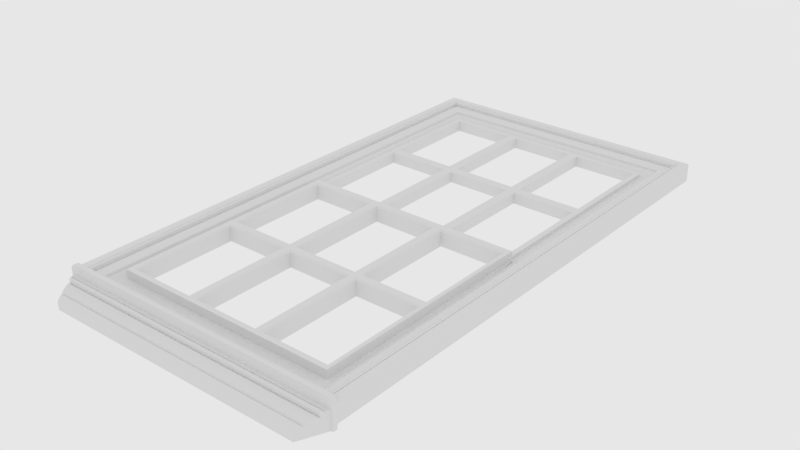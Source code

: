 # Source: arch_interior_window_portal.blend  (saved by Blender 2.79.6; exported with 4.5.12 LTS)
import bpy
from mathutils import Matrix  # noqa: F401  (used for matrix-valued properties, if any)

bpy.ops.wm.read_factory_settings(use_empty=True)
scene = bpy.context.scene
scene.name = 'main'

# ---- collections
col_collection_1 = bpy.data.collections.new('Collection 1'); scene.collection.children.link(col_collection_1)

# ---- node groups
ng_auto_smooth = bpy.data.node_groups.new('Auto Smooth', 'GeometryNodeTree')
_s = ng_auto_smooth.interface.new_socket(name='Geometry', in_out='OUTPUT', socket_type='NodeSocketGeometry')
_s = ng_auto_smooth.interface.new_socket(name='Geometry', in_out='INPUT', socket_type='NodeSocketGeometry')
_s = ng_auto_smooth.interface.new_socket(name='Angle', in_out='INPUT', socket_type='NodeSocketFloat')
_s.subtype = 'ANGLE'
_s.min_value = 0.0
_s.max_value = 3.142
ng_auto_smooth.is_modifier = True
_N = ng_auto_smooth.nodes; _L = ng_auto_smooth.links
n0 = _N.new('NodeGroupOutput'); n0.name = 'Group Output'; n0.location = (480, -100)
n1 = _N.new('NodeGroupInput'); n1.name = 'Group Input'; n1.location = (-420, -300)
n2 = _N.new('NodeGroupInput'); n2.name = 'Group Input.001'; n2.location = (-60, -100)
n3 = _N.new('GeometryNodeSetShadeSmooth'); n3.name = 'Set Shade Smooth'; n3.location = (120, -100)
n3.domain = 'EDGE'
n4 = _N.new('GeometryNodeSetShadeSmooth'); n4.name = 'Set Shade Smooth.001'; n4.location = (300, -100)
n5 = _N.new('GeometryNodeInputMeshEdgeAngle'); n5.name = 'Edge Angle'; n5.location = (-420, -220)
n6 = _N.new('GeometryNodeInputEdgeSmooth'); n6.name = 'Is Edge Smooth'; n6.location = (-60, -160)
n7 = _N.new('GeometryNodeInputShadeSmooth'); n7.name = 'Is Face Smooth'; n7.location = (-240, -340)
n8 = _N.new('FunctionNodeBooleanMath'); n8.name = 'Boolean Math'; n8.location = (-60, -220)
n9 = _N.new('FunctionNodeCompare'); n9.name = 'Compare'; n9.location = (-240, -180)
n9.operation = 'LESS_EQUAL'
_L.new(n5.outputs[0], n9.inputs[0])
_L.new(n4.outputs[0], n0.inputs[0])
_L.new(n1.outputs[1], n9.inputs[1])
_L.new(n9.outputs[0], n8.inputs[0])
_L.new(n7.outputs[0], n8.inputs[1])
_L.new(n2.outputs[0], n3.inputs[0])
_L.new(n6.outputs[0], n3.inputs[1])
_L.new(n3.outputs[0], n4.inputs[0])
_L.new(n8.outputs[0], n3.inputs[2])
n0.is_active_output = True

# ---- world
world_world = bpy.data.worlds.new('world'); scene.world = world_world
world_world.color = (0.8, 0.8, 0.8)
world_world.use_sun_shadow = False
world_world.sun_shadow_jitter_overblur = 0.0
world_world.cycles.sampling_method = 'MANUAL'
world_world.cycles.homogeneous_volume = True

# ---- lights
light_area = bpy.data.lights.new('Area', 'AREA')
light_area.transmission_factor = 0.0
light_area.energy = 78.54
light_area.shadow_buffer_clip_start = 0.5
light_area.shadow_soft_size = 0.866
light_area.shadow_maximum_resolution = 0.006
light_area.use_absolute_resolution = True
light_area.shape = 'RECTANGLE'
light_area.size = 0.866
light_area.size_y = 1.665
light_area.cycles.is_portal = True

# ---- meshes
me_plane_005 = bpy.data.meshes.new('Plane.005')
me_plane_005.from_pydata([(-1.141, -1.141, 0.0), (1.141, -1.141, 0.0), (-1.141, 1.141, 0.0), (1.141, 1.141, 0.0), (-1.004, 1.004, 0.0), (-1.004, -1.004, 0.0), (1.004, -1.004, 0.0), (1.004, 1.004, 0.0), (0.0, 0.0, 0.0)], [], [(5, 4, 2, 0), (6, 5, 0, 1), (7, 6, 1, 3), (4, 7, 3, 2), (5, 6, 8), (6, 7, 8), (7, 4, 8), (4, 5, 8)])
me_plane_005.use_remesh_preserve_volume = False
me_plane_005.use_remesh_preserve_attributes = False
me_plane_005.use_mirror_vertex_groups = False
me_plane_005.update()
me_plane = bpy.data.meshes.new('Plane')
me_plane.from_pydata([(-0.4305, -0.8958, 0.01718), (-0.4305, -0.3364, 0.01718), (-0.4305, -0.2908, 0.01718), (-0.1341, -0.8958, 0.01718), (-0.1693, -0.8958, 0.01718), (-0.157, 0.02125, -0.01308), (-0.3994, 0.02125, -0.01308), (-0.1218, 0.02125, -0.01308), (-0.1218, -0.3607, -0.01308), (-0.157, -0.3607, -0.01308), (-0.3994, -0.3607, -0.01308), (-0.3994, -0.3959, -0.01308), (-0.157, -0.3959, -0.01308), (-0.1218, -0.3959, -0.01308), (-0.1218, -0.7777, -0.01308), (-0.157, -0.7777, -0.01308), (-0.3994, -0.7777, -0.01308), (-0.4305, -0.8958, -0.01308), (-0.4305, -0.3364, -0.01308), (-0.4305, -0.2908, -0.01308), (-0.1341, -0.8958, -0.01308), (-0.1693, -0.8958, -0.01308), (0.0, -0.8958, 0.01718), (0.0, -0.3607, -0.01308), (0.0, 0.02125, -0.01308), (0.0, -0.3959, -0.01308), (0.0, -0.7777, -0.01308), (0.0, -0.8958, -0.01308), (-0.4305, 0.8963, 0.01718), (-0.4305, 0.03996, 0.01718), (-0.4305, 0.03996, 0.01718), (-0.157, 0.05867, 0.02859), (-0.1218, 0.05867, 0.02859), (-0.4305, 0.4163, 0.01718), (-0.4305, 0.3707, 0.01718), (-0.1341, 0.8963, 0.01718), (-0.1693, 0.8963, 0.01718), (-0.157, 0.4406, 0.02859), (-0.157, 0.4758, 0.02859), (-0.1218, 0.4758, 0.02859), (-0.1218, 0.4406, 0.02859), (-0.3994, 0.05867, 0.02859), (-0.3994, 0.4406, 0.02859), (-0.3994, 0.4758, 0.02859), (-0.157, 0.05886, 0.02859), (-0.1218, 0.05886, 0.02859), (-0.157, 0.8576, 0.02859), (-0.1218, 0.8576, 0.02859), (-0.3994, 0.8576, 0.02859), (-0.157, 0.05867, -0.01308), (-0.3994, 0.05867, -0.01308), (-0.1218, 0.05867, -0.01308), (-0.1218, 0.4406, -0.01308), (-0.157, 0.4406, -0.01308), (-0.3994, 0.4406, -0.01308), (-0.3994, 0.4758, -0.01308), (-0.157, 0.4758, -0.01308), (-0.1218, 0.4758, -0.01308), (-0.1218, 0.8576, -0.01308), (-0.157, 0.8576, -0.01308), (-0.3994, 0.8576, -0.01308), (-0.4305, 0.8963, -0.01308), (-0.4305, 0.03996, -0.01308), (-0.4305, 0.03996, -0.01308), (-0.4305, 0.4163, -0.01308), (-0.4305, 0.3707, -0.01308), (-0.1341, 0.8963, -0.01308), (-0.1693, 0.8963, -0.01308), (0.0, 0.8963, 0.01718), (0.0, 0.4406, 0.02859), (0.0, 0.05867, 0.02859), (0.0, 0.4758, 0.02859), (0.0, 0.05886, 0.02859), (0.0, 0.8576, 0.02859), (0.0, 0.4406, -0.01308), (0.0, 0.05867, -0.01308), (0.0, 0.4758, -0.01308), (0.0, 0.8576, -0.01308), (0.0, 0.8963, -0.01308), (-0.1218, -0.5982, -0.01308), (-0.157, -0.5982, -0.01308), (-0.3994, -0.5982, -0.01308), (-0.4305, -0.5982, -0.01308), (-0.4305, -0.5982, 0.01718), (-0.4305, -0.1423, -0.01308), (-0.1218, -0.1423, -0.01308), (-0.4305, -0.1423, 0.01718), (-0.157, -0.1423, -0.01308), (-0.3994, -0.1423, -0.01308), (-0.4305, 0.2779, 0.01718), (-0.3994, 0.2779, -0.01308), (-0.3994, 0.2779, 0.02859), (-0.1218, 0.6317, -0.01308), (-0.157, 0.6317, 0.02859), (-0.1218, 0.2779, -0.01308), (-0.157, 0.6317, -0.01308), (-0.4305, 0.6317, -0.01308), (-0.1218, 0.2779, 0.02859), (-0.157, 0.2779, -0.01308), (-0.157, 0.2779, 0.02859), (-0.4305, 0.6317, 0.01718), (-0.3994, 0.6317, -0.01308), (-0.3994, 0.6317, 0.02859), (-0.4305, 0.2779, -0.01308), (-0.1218, 0.6317, 0.02859), (-0.4189, 0.6317, 0.01718), (-0.4188, 0.6317, 0.02859), (-0.4188, 0.2779, 0.02859), (-0.4189, 0.2779, 0.01718), (-0.4189, 0.03996, 0.01718), (-0.4188, 0.03996, 0.02859), (-0.4189, -0.5982, 0.01718), (-0.4188, -0.5982, 0.02859), (0.0, -0.8019, 0.02859), (0.0, -0.8021, 0.01718), (-0.4188, -0.1423, 0.02859), (-0.4189, -0.1423, 0.01718), (0.0, 0.8731, 0.01718), (0.0, 0.8729, 0.02859), (-0.4189, 0.8731, 0.01718), (-0.4188, 0.8729, 0.02859), (-0.4188, -0.8019, 0.02859), (-0.4189, -0.8021, 0.01718), (-0.4305, 0.04897, -0.01308), (-0.1218, 0.04897, 0.02859), (-0.4305, 0.04897, 0.01718), (-0.157, 0.04897, 0.02859), (-0.4188, 0.04897, 0.02859), (-0.4189, 0.04897, 0.01718), (0.0, 0.04897, 0.02859), (-0.1218, -0.3959, 0.006439), (-0.3994, -0.7777, 0.006439), (-0.157, 0.03996, 0.0481), (-0.1218, 0.03996, 0.0481), (0.0, 0.03996, 0.0481), (-0.157, 0.02125, 0.006439), (-0.3994, 0.02125, 0.006439), (0.0, 0.02125, 0.006439), (-0.1218, 0.02125, 0.006439), (-0.1218, -0.1423, 0.006439), (-0.157, -0.3607, 0.006439), (-0.3994, -0.3607, 0.006439), (-0.3994, -0.3959, 0.006439), (-0.157, -0.3959, 0.006439), (0.0, -0.3607, 0.006439), (-0.1218, -0.3607, 0.006439), (0.0, -0.3959, 0.006439), (-0.1218, -0.5982, 0.006439), (-0.157, -0.5982, 0.006439), (-0.157, -0.7777, 0.006439), (-0.157, -0.1423, 0.006439), (-0.3994, -0.5982, 0.006439), (-0.3994, -0.1423, 0.006439), (-0.1218, -0.7777, 0.006439), (0.0, -0.7777, 0.006439), (-0.1218, 0.04897, 0.0481), (-0.4188, -0.5982, 0.0481), (-0.4188, -0.1423, 0.0481), (-0.4188, 0.03996, 0.0481), (-0.4188, -0.8019, 0.0481), (0.0, -0.8019, 0.0481), (-0.157, 0.04897, 0.0481), (-0.4188, 0.04897, 0.0481), (0.0, 0.04897, 0.0481), (-0.1515, 0.02674, 0.0481), (-0.157, 0.02125, 0.04261), (-0.4049, 0.02674, 0.0481), (-0.3994, 0.02125, 0.04261), (-0.1273, -0.3904, 0.0481), (-0.1218, -0.3959, 0.04261), (-0.1218, 0.02125, 0.04261), (-0.1273, 0.02675, 0.0481), (-0.1273, -0.1423, 0.0481), (-0.1218, -0.1423, 0.04261), (-0.1273, -0.3662, 0.0481), (-0.1218, -0.3607, 0.04261), (-0.1515, -0.3662, 0.0481), (-0.157, -0.3607, 0.04261), (-0.1515, -0.3904, 0.0481), (-0.157, -0.3959, 0.04261), (-0.3994, -0.3607, 0.04261), (-0.4049, -0.3662, 0.0481), (-0.4049, -0.3904, 0.0481), (-0.3994, -0.3959, 0.04261), (0.0, -0.3904, 0.0481), (0.0, -0.3959, 0.04261), (0.0, -0.3607, 0.04261), (0.0, -0.3662, 0.0481), (-0.1273, -0.5982, 0.0481), (-0.1218, -0.5982, 0.04261), (-0.1515, -0.5982, 0.0481), (-0.157, -0.5982, 0.04261), (-0.157, -0.7777, 0.04261), (-0.1515, -0.7832, 0.0481), (-0.1515, -0.1423, 0.0481), (-0.157, -0.1423, 0.04261), (-0.3994, -0.5982, 0.04261), (-0.4049, -0.5982, 0.0481), (-0.4049, -0.7832, 0.0481), (-0.3994, -0.7777, 0.04261), (-0.3994, -0.1423, 0.04261), (-0.4049, -0.1423, 0.0481), (0.0, 0.02655, 0.0481), (8.113e-13, 0.02109, 0.04261), (-0.1273, -0.7832, 0.0481), (-0.1218, -0.7777, 0.04261), (0.0, -0.7777, 0.04261), (0.0, -0.7832, 0.0481)], [], [(29, 109, 128, 125, 30), (6, 5, 135, 136), (10, 88, 152, 141), (115, 112, 156, 157), (15, 16, 131, 149), (16, 81, 151, 131), (0, 83, 82, 17), (2, 86, 84, 19), (1, 2, 19, 18), (87, 9, 140, 150), (121, 113, 160, 159), (80, 15, 149, 148), (79, 13, 130, 147), (124, 126, 161, 155), (13, 25, 146, 130), (126, 127, 162, 161), (112, 121, 159, 156), (23, 8, 145, 144), (88, 6, 136, 152), (22, 3, 20, 27), (4, 0, 17, 21), (3, 4, 21, 20), (31, 49, 50, 41), (41, 44, 31), (32, 45, 72, 70), (40, 37, 99, 97), (37, 40, 39, 38), (69, 71, 39, 40), (47, 46, 93, 104), (32, 31, 44, 45), (37, 53, 98, 99), (47, 58, 77, 73), (32, 51, 94, 97), (107, 127, 126, 44, 41, 91), (44, 126, 124, 45), (108, 105, 100, 33, 34, 89), (45, 124, 129, 72), (30, 63, 62, 29), (28, 61, 96, 100), (34, 65, 103, 89), (33, 64, 65, 34), (40, 52, 74, 69), (43, 55, 101, 102), (71, 76, 57, 39), (48, 60, 59, 46), (70, 75, 51, 32), (41, 50, 90, 91), (42, 54, 53, 37), (39, 57, 92, 104), (46, 59, 95, 93), (38, 56, 55, 43), (68, 78, 66, 35), (36, 67, 61, 28), (35, 66, 67, 36), (129, 124, 155, 163), (82, 83, 1, 18), (11, 12, 143, 142), (5, 87, 150, 135), (81, 11, 142, 151), (9, 10, 141, 140), (110, 115, 157, 158), (85, 7, 138, 139), (12, 80, 148, 143), (84, 86, 30, 63), (114, 122, 111, 83, 0, 4, 3, 22), (89, 103, 123, 125), (93, 95, 56, 38), (97, 99, 31, 32), (104, 93, 38, 39), (99, 98, 49, 31), (97, 94, 52, 40), (100, 96, 64, 33), (102, 101, 60, 48), (91, 90, 54, 42), (104, 92, 58, 47), (102, 106, 107, 91, 42, 37, 38, 43), (116, 109, 29, 30, 86), (105, 119, 117, 68, 35, 36, 28, 100), (7, 24, 137, 138), (127, 110, 158, 162), (83, 111, 116, 86, 2, 1), (119, 105, 106, 120), (117, 119, 120, 118), (108, 128, 127, 107), (116, 111, 112, 115), (105, 108, 107, 106), (109, 116, 115, 110), (111, 122, 121, 112), (122, 114, 113, 121), (73, 118, 120, 106, 102, 48, 46, 47), (150, 195, 165, 135), (127, 128, 109, 110), (14, 79, 147, 153), (8, 85, 139, 145), (26, 14, 153, 154), (125, 123, 63, 30), (125, 128, 108, 89), (179, 183, 142, 143), (170, 138, 137, 203), (192, 191, 148, 149), (180, 177, 140, 141), (147, 189, 205, 153), (178, 190, 188, 168, 184, 187, 174, 172, 194, 176, 181, 201, 157, 156, 197, 182), (151, 196, 199, 131), (169, 189, 147, 130), (177, 195, 150, 140), (185, 169, 130, 146), (199, 192, 149, 131), (148, 191, 179, 143), (152, 200, 180, 141), (205, 206, 154, 153), (207, 204, 188, 190, 193, 198, 197, 156, 159, 160), (170, 173, 139, 138), (183, 196, 151, 142), (165, 167, 136, 135), (167, 200, 152, 136), (175, 186, 144, 145), (163, 155, 133, 134), (161, 162, 158, 132), (155, 161, 132, 133), (139, 173, 175, 145), (173, 170, 171, 172), (177, 180, 181, 176), (183, 179, 178, 182), (186, 175, 174, 187), (169, 185, 184, 168), (189, 169, 168, 188), (191, 192, 193, 190), (195, 177, 176, 194), (197, 198, 199, 196), (198, 193, 192, 199), (201, 181, 180, 200), (164, 166, 167, 165), (202, 171, 170, 203), (204, 207, 206, 205), (182, 197, 196, 183), (205, 189, 188, 204), (179, 191, 190, 178), (175, 173, 172, 174), (166, 201, 200, 167), (165, 195, 194, 164), (133, 132, 158, 157, 201, 166, 164, 194, 172, 171, 202, 134)])
me_plane.polygons.foreach_set('use_smooth', [True] * 142)
_k = set([(0, 4), (0, 17), (0, 83), (1, 2), (1, 83), (2, 86), (3, 4), (3, 22), (5, 135), (6, 136), (7, 138), (8, 145), (9, 140), (10, 141), (11, 142), (12, 143), (13, 130), (14, 153), (15, 149), (16, 131), (28, 36), (28, 61), (28, 100), (30, 86), (30, 125), (31, 32), (31, 41), (31, 49), (31, 99), (32, 51), (32, 70), (32, 97), (33, 34), (33, 100), (34, 89), (35, 36), (35, 68), (37, 42), (37, 53), (37, 99), (38, 43), (38, 56), (38, 93), (39, 57), (39, 71), (39, 104), (40, 52), (40, 69), (40, 97), (41, 44), (41, 50), (41, 91), (42, 54), (42, 91), (43, 55), (43, 102), (44, 45), (45, 72), (46, 48), (46, 59), (46, 93), (47, 58), (47, 73), (47, 104), (48, 60), (48, 102), (89, 125), (105, 108), (105, 119), (106, 107), (106, 120), (107, 127), (108, 128), (109, 116), (109, 128), (110, 115), (110, 127), (111, 116), (111, 122), (112, 115), (112, 121), (113, 121), (114, 122), (117, 119), (118, 120), (119, 120), (121, 122), (121, 159), (124, 126), (124, 129), (126, 127), (127, 162), (130, 169), (131, 199), (135, 165), (136, 167), (138, 170), (140, 177), (141, 180), (142, 183), (143, 179), (145, 175), (149, 192), (153, 205), (155, 161), (155, 163), (156, 157), (156, 159), (157, 158), (158, 162), (159, 160), (161, 162), (164, 165), (164, 166), (164, 194), (165, 167), (165, 195), (166, 167), (166, 201), (167, 200), (168, 169), (168, 184), (168, 188), (169, 185), (169, 189), (170, 171), (170, 173), (170, 203), (171, 172), (171, 202), (172, 174), (173, 175), (174, 175), (174, 187), (175, 186), (176, 177), (176, 181), (176, 194), (177, 180), (177, 195), (178, 179), (178, 182), (178, 190), (179, 183), (179, 191), (180, 181), (180, 200), (181, 201), (182, 183), (182, 197), (183, 196), (188, 204), (189, 205), (190, 193), (191, 192), (192, 193), (192, 199), (193, 198), (196, 199), (197, 198), (198, 199), (204, 205), (204, 207), (205, 206)])
me_plane.attributes.new('sharp_edge', 'BOOLEAN', 'EDGE').data.foreach_set('value', [ (min(e.vertices), max(e.vertices)) in _k for e in me_plane.edges])
_k = {(16, 131): 1.0, (1, 2): 1.0, (3, 4): 1.0, (0, 83): 1.0, (0, 4): 1.0, (2, 86): 1.0, (3, 22): 1.0, (15, 149): 1.0, (13, 130): 1.0, (121, 159): 1.0, (0, 17): 1.0, (31, 41): 1.0, (39, 57): 1.0, (32, 70): 1.0, (31, 32): 1.0, (32, 97): 1.0, (37, 42): 1.0, (38, 43): 1.0, (40, 69): 1.0, (39, 71): 1.0, (44, 45): 1.0, (39, 104): 1.0, (46, 93): 1.0, (37, 99): 1.0, (48, 102): 1.0, (46, 48): 1.0, (42, 91): 1.0, (41, 44): 1.0, (45, 72): 1.0, (47, 73): 1.0, (48, 60): 1.0, (33, 34): 1.0, (35, 36): 1.0, (28, 100): 1.0, (28, 36): 1.0, (34, 89): 1.0, (35, 68): 1.0, (6, 136): 1.0, (40, 52): 1.0, (32, 51): 1.0, (47, 58): 1.0, (31, 49): 1.0, (37, 53): 1.0, (41, 50): 1.0, (43, 55): 1.0, (46, 59): 1.0, (42, 54): 1.0, (38, 56): 1.0, (28, 61): 1.0, (5, 135): 1.0, (1, 83): 1.0, (11, 142): 1.0, (9, 140): 1.0, (12, 143): 1.0, (30, 86): 1.0, (7, 138): 1.0, (127, 162): 1.0, (89, 125): 1.0, (41, 91): 1.0, (38, 93): 1.0, (40, 97): 1.0, (31, 99): 1.0, (33, 100): 1.0, (43, 102): 1.0, (47, 104): 1.0, (119, 120): 1.0, (105, 119): 1.0, (106, 120): 1.0, (117, 119): 1.0, (118, 120): 1.0, (109, 128): 1.0, (107, 127): 1.0, (111, 116): 1.0, (112, 115): 1.0, (105, 108): 1.0, (106, 107): 1.0, (109, 116): 1.0, (110, 115): 1.0, (111, 122): 1.0, (121, 122): 1.0, (112, 121): 1.0, (114, 122): 1.0, (113, 121): 1.0, (8, 145): 1.0, (30, 125): 1.0, (14, 153): 1.0, (110, 127): 1.0, (108, 128): 1.0, (10, 141): 1.0, (124, 129): 1.0, (126, 127): 1.0, (124, 126): 1.0, (156, 157): 1.0, (157, 158): 1.0, (156, 159): 1.0, (159, 160): 1.0, (158, 162): 1.0, (155, 163): 1.0, (161, 162): 1.0, (155, 161): 1.0, (170, 173): 1.0, (170, 171): 1.0, (171, 172): 1.0, (176, 177): 1.0, (177, 180): 1.0, (180, 181): 1.0, (176, 181): 1.0, (182, 183): 1.0, (179, 183): 1.0, (178, 179): 1.0, (178, 182): 1.0, (175, 186): 1.0, (174, 175): 1.0, (174, 187): 1.0, (168, 169): 1.0, (169, 185): 1.0, (168, 184): 1.0, (169, 189): 1.0, (168, 188): 1.0, (191, 192): 1.0, (192, 193): 1.0, (190, 193): 1.0, (177, 195): 1.0, (176, 194): 1.0, (197, 198): 1.0, (198, 199): 1.0, (196, 199): 1.0, (193, 198): 1.0, (192, 199): 1.0, (181, 201): 1.0, (180, 200): 1.0, (164, 165): 1.0, (164, 166): 1.0, (166, 167): 1.0, (165, 167): 1.0, (171, 202): 1.0, (170, 203): 1.0, (204, 205): 1.0, (204, 207): 1.0, (205, 206): 1.0, (182, 197): 1.0, (183, 196): 1.0, (189, 205): 1.0, (188, 204): 1.0, (179, 191): 1.0, (178, 190): 1.0, (173, 175): 1.0, (172, 174): 1.0, (166, 201): 1.0, (167, 200): 1.0, (165, 195): 1.0, (164, 194): 1.0, (135, 165): 1.0, (136, 167): 1.0, (130, 169): 1.0, (138, 170): 1.0, (145, 175): 1.0, (141, 180): 1.0, (140, 177): 1.0, (143, 179): 1.0, (142, 183): 1.0, (153, 205): 1.0, (149, 192): 1.0, (131, 199): 1.0}
me_plane.attributes.new('crease_edge', 'FLOAT', 'EDGE').data.foreach_set('value', [_k.get((min(e.vertices), max(e.vertices)), 0.0) for e in me_plane.edges])
me_plane.use_remesh_preserve_volume = False
me_plane.use_remesh_preserve_attributes = False
me_plane.use_mirror_vertex_groups = False
me_plane.update()
me_plane_002 = bpy.data.meshes.new('Plane.002')
me_plane_002.from_pydata([(0.0, 0.8563, 0.0), (0.0, 0.8563, -0.03026), (0.0, 0.8776, 0.01147), (0.0, 0.882, 0.008565), (0.0, 0.9248, 0.01953), (0.0, 0.967, 0.037), (0.0, 0.967, -0.03026), (0.0, 0.9372, 0.037), (0.0, 0.9353, 0.037), (0.0, 0.9362, 0.02915), (0.0, 0.9264, 0.03266), (0.0, 0.9312, 0.037), (0.0, 0.9272, 0.03483), (0.0, 0.929, 0.03642), (0.0, 0.8843, 0.0149), (0.0, 0.8882, 0.01832), (0.0, 0.8849, 0.016), (0.0, 0.8859, 0.01703), (0.0, 0.887, 0.01785), (0.0, 0.9146, 0.02473), (0.0, 0.9198, 0.02359), (0.0, 0.9159, 0.02485), (0.0, 0.9173, 0.02468), (0.0, 0.9187, 0.02424), (-0.4305, 0.8563, -0.03026), (-0.5014, -0.9357, 0.03483), (-0.4889, -0.9357, 0.02473), (-0.4601, -0.9357, 0.01703), (-0.5105, -0.9357, 0.02915), (-0.494, -0.9357, 0.02359), (-0.5095, -0.9357, 0.037), (-0.4562, -0.9357, 0.008565), (-0.5055, -0.9357, 0.037), (-0.4519, -0.9357, 0.01147), (-0.4624, -0.9357, 0.01832), (-0.4305, -0.9357, 0.0), (-0.4305, -0.9357, -0.03026), (-0.4929, -0.9357, 0.02424), (-0.4586, -0.9357, 0.0149), (-0.5412, -0.9357, 0.037), (-0.4592, -0.9357, 0.016), (-0.4991, -0.9357, 0.01953), (-0.4613, -0.9357, 0.01785), (-0.5006, -0.9357, 0.03266), (-0.5032, -0.9357, 0.03642), (-0.5412, -0.9357, -0.03026), (-0.5412, 0.967, -0.03026), (-0.5032, 0.929, 0.03642), (-0.5006, 0.9264, 0.03266), (-0.4613, 0.887, 0.01785), (-0.4991, 0.9248, 0.01953), (-0.4592, 0.8849, 0.016), (-0.5412, 0.967, 0.037), (-0.4586, 0.8843, 0.0149), (-0.4929, 0.9187, 0.02424), (-0.4305, 0.8563, -0.03026), (-0.4305, 0.8563, 0.0), (-0.4624, 0.8882, 0.01832), (-0.4519, 0.8776, 0.01147), (-0.5055, 0.9312, 0.037), (-0.4562, 0.882, 0.008565), (-0.5095, 0.9353, 0.037), (-0.494, 0.9198, 0.02359), (-0.5105, 0.9362, 0.02915), (-0.4601, 0.8859, 0.01703), (-0.4889, 0.9146, 0.02473), (-0.5114, -0.9357, 0.037), (-0.5014, 0.9272, 0.03483), (-0.4901, 0.9159, 0.02485), (-0.4916, 0.9173, 0.02468), (-0.4916, -0.9357, 0.02468), (-0.5114, 0.9372, 0.037), (-0.4901, -0.9357, 0.02485)], [], [(21, 22, 69, 68), (10, 4, 50, 48), (5, 6, 46, 52), (22, 23, 54, 69), (11, 8, 61, 59), (7, 9, 63, 71), (23, 20, 62, 54), (14, 16, 51, 53), (9, 8, 61, 63), (14, 3, 60, 53), (16, 17, 64, 51), (7, 5, 52, 71), (15, 19, 65, 57), (17, 18, 49, 64), (10, 12, 67, 48), (20, 4, 50, 62), (1, 0, 56, 24), (18, 15, 57, 49), (12, 13, 47, 67), (0, 2, 58, 56), (19, 21, 68, 65), (13, 11, 59, 47), (2, 3, 60, 58), (69, 54, 37, 70), (63, 61, 30, 28), (24, 56, 35, 36), (48, 50, 41, 43), (49, 57, 34, 42), (62, 50, 41, 29), (54, 62, 29, 37), (68, 69, 70, 72), (64, 49, 42, 27), (59, 61, 30, 32), (65, 68, 72, 26), (71, 52, 39, 66), (52, 46, 45, 39), (67, 47, 44, 25), (53, 60, 31, 38), (55, 46, 45, 36), (48, 67, 25, 43), (53, 51, 40, 38), (58, 60, 31, 33), (56, 58, 33, 35), (57, 65, 26, 34), (71, 63, 28, 66), (47, 59, 32, 44), (51, 64, 27, 40)])
me_plane_002.use_remesh_preserve_volume = False
me_plane_002.use_remesh_preserve_attributes = False
me_plane_002.use_mirror_vertex_groups = False
me_plane_002.update()
me_plane_003 = bpy.data.meshes.new('Plane.003')
me_plane_003.from_pydata([(5.58e-07, -1.046, 0.0), (5.58e-07, -1.046, -0.03026), (5.719e-07, -1.025, 0.01147), (5.748e-07, -1.021, 0.008565), (6.027e-07, -0.9779, 0.01953), (6.302e-07, -0.9357, -0.03026), (6.107e-07, -0.9655, 0.037), (6.095e-07, -0.9674, 0.037), (6.101e-07, -0.9665, 0.02915), (6.037e-07, -0.9763, 0.03266), (6.069e-07, -0.9714, 0.037), (6.042e-07, -0.9755, 0.03483), (6.054e-07, -0.9737, 0.03642), (5.763e-07, -1.018, 0.0149), (5.788e-07, -1.014, 0.01832), (5.767e-07, -1.018, 0.016), (5.773e-07, -1.017, 0.01703), (5.781e-07, -1.016, 0.01785), (5.961e-07, -0.988, 0.02473), (5.994e-07, -0.9829, 0.02359), (5.969e-07, -0.9868, 0.02485), (5.978e-07, -0.9854, 0.02468), (5.987e-07, -0.984, 0.02424), (-0.4923, -1.046, -0.03026), (-0.5339, -0.9357, -0.03026), (-0.5244, -0.9737, 0.03642), (-0.5233, -0.9763, 0.03266), (-0.5059, -1.016, 0.01785), (-0.5226, -0.9779, 0.01953), (-0.505, -1.018, 0.016), (-0.5047, -1.018, 0.0149), (-0.5199, -0.984, 0.02424), (-0.4923, -1.046, 0.0), (-0.5064, -1.014, 0.01832), (-0.5017, -1.025, 0.01147), (-0.5254, -0.9714, 0.037), (-0.5037, -1.021, 0.008565), (-0.5272, -0.9674, 0.037), (-0.5203, -0.9829, 0.02359), (-0.5276, -0.9665, 0.02915), (-0.5054, -1.017, 0.01703), (-0.5181, -0.988, 0.02473), (-0.5236, -0.9755, 0.03483), (-0.5186, -0.9868, 0.02485), (-0.5193, -0.9854, 0.02468), (-0.528, -0.9655, 0.037), (-0.5339, -0.9523, -0.03026), (-0.5339, -0.9523, 0.037), (6.193e-07, -0.9523, 0.037), (-0.5412, -0.9357, -0.03026), (-0.5412, -0.9523, -0.03026), (6.193e-07, -0.9523, 0.073), (6.302e-07, -0.9357, 0.073), (-0.5217, -0.9523, 0.073), (-0.5412, -0.9523, 0.05355), (-0.5261, -0.9523, 0.07251), (-0.5302, -0.9523, 0.07107), (-0.5339, -0.9523, 0.06876), (-0.537, -0.9523, 0.06567), (-0.5393, -0.9523, 0.06199), (-0.5407, -0.9523, 0.05787), (-0.5412, -0.9357, 0.05355), (-0.5217, -0.9357, 0.073), (-0.5407, -0.9357, 0.05787), (-0.5393, -0.9357, 0.06199), (-0.537, -0.9357, 0.06567), (-0.5339, -0.9357, 0.06876), (-0.5302, -0.9357, 0.07107), (-0.5261, -0.9357, 0.07251)], [], [(20, 21, 44, 43), (9, 26, 28, 4), (21, 22, 31, 44), (10, 7, 37, 35), (6, 45, 39, 8), (22, 19, 38, 31), (13, 15, 29, 30), (8, 39, 37, 7), (13, 30, 36, 3), (15, 16, 40, 29), (6, 48, 47, 45), (14, 18, 41, 33), (16, 17, 27, 40), (9, 11, 42, 26), (19, 4, 28, 38), (1, 0, 32, 23), (17, 14, 33, 27), (11, 12, 25, 42), (0, 2, 34, 32), (18, 20, 43, 41), (12, 10, 35, 25), (2, 3, 36, 34), (23, 32, 34, 36, 30, 29, 40, 27, 33, 41, 43, 44, 31, 38, 28, 26, 42, 25, 35, 37, 39, 45, 47, 46), (49, 61, 63, 64, 65, 66, 67, 68, 62, 52, 5, 24), (24, 46, 50, 49), (47, 48, 51, 53, 55, 56, 57, 58, 59, 60, 54, 50, 46), (50, 54, 61, 49), (53, 62, 68, 55), (55, 68, 67, 56), (56, 67, 66, 57), (57, 66, 65, 58), (58, 65, 64, 59), (59, 64, 63, 60), (60, 63, 61, 54), (52, 62, 53, 51)])
me_plane_003.polygons.foreach_set('use_smooth', [True] * 35)
_k = set([(0, 32), (2, 34), (3, 36), (4, 28), (6, 45), (7, 37), (8, 39), (9, 26), (13, 30), (23, 32), (24, 49), (25, 35), (25, 42), (26, 28), (26, 42), (27, 33), (27, 40), (28, 38), (29, 30), (29, 40), (30, 36), (31, 38), (31, 44), (32, 34), (33, 41), (34, 36), (35, 37), (37, 39), (39, 45), (41, 43), (43, 44), (45, 47), (46, 47), (46, 50), (47, 48), (49, 50), (49, 61), (50, 54), (51, 53), (52, 62), (53, 55), (53, 62), (54, 60), (54, 61), (55, 56), (56, 57), (57, 58), (58, 59), (59, 60), (61, 63), (62, 68), (63, 64), (64, 65), (65, 66), (66, 67), (67, 68)])
me_plane_003.attributes.new('sharp_edge', 'BOOLEAN', 'EDGE').data.foreach_set('value', [ (min(e.vertices), max(e.vertices)) in _k for e in me_plane_003.edges])
_k = {(23, 32): 1.0, (0, 32): 1.0, (27, 33): 1.0, (25, 35): 1.0, (34, 36): 1.0, (35, 37): 1.0, (31, 38): 1.0, (37, 39): 1.0, (29, 40): 1.0, (33, 41): 1.0, (26, 42): 1.0, (25, 42): 1.0, (41, 43): 1.0, (43, 44): 1.0, (26, 28): 1.0, (31, 44): 1.0, (39, 45): 1.0, (29, 30): 1.0, (30, 36): 1.0, (27, 40): 1.0, (28, 38): 1.0, (2, 34): 1.0, (32, 34): 1.0, (3, 36): 1.0, (13, 30): 1.0, (6, 45): 1.0, (8, 39): 1.0, (7, 37): 1.0, (9, 26): 1.0, (4, 28): 1.0, (45, 47): 1.0, (46, 47): 1.0, (47, 48): 1.0, (49, 50): 1.0, (46, 50): 1.0, (24, 49): 1.0, (53, 55): 1.0, (62, 68): 1.0, (55, 56): 1.0, (67, 68): 1.0, (56, 57): 1.0, (66, 67): 1.0, (57, 58): 1.0, (65, 66): 1.0, (58, 59): 1.0, (64, 65): 1.0, (59, 60): 1.0, (63, 64): 1.0, (54, 60): 1.0, (61, 63): 1.0, (52, 62): 1.0, (51, 53): 1.0, (50, 54): 1.0, (49, 61): 1.0}
me_plane_003.attributes.new('crease_edge', 'FLOAT', 'EDGE').data.foreach_set('value', [_k.get((min(e.vertices), max(e.vertices)), 0.0) for e in me_plane_003.edges])
me_plane_003.use_remesh_preserve_volume = False
me_plane_003.use_remesh_preserve_attributes = False
me_plane_003.use_mirror_vertex_groups = False
me_plane_003.update()
me_plane_004 = bpy.data.meshes.new('Plane.004')
me_plane_004.from_pydata([(-0.5418, -0.9131, 0.1415), (0.5418, -0.9131, 0.1415), (-0.5418, 1.006, 0.1415), (0.5418, 1.006, 0.1415), (-0.492, -1.006, 0.1415), (0.492, -1.006, 0.1415), (-0.5418, 1.006, -0.1705), (-0.5418, -0.9131, -0.1705), (0.5418, -0.9131, -0.1705), (0.5418, 1.006, -0.1705), (-0.492, -1.006, -0.1705), (0.492, -1.006, -0.1705)], [], [(0, 1, 3, 2), (1, 0, 4, 5), (7, 6, 9, 8), (8, 11, 10, 7), (5, 11, 8, 1), (3, 9, 6, 2), (0, 7, 10, 4), (4, 10, 11, 5), (1, 8, 9, 3), (2, 6, 7, 0)])
me_plane_004.use_remesh_preserve_volume = False
me_plane_004.use_remesh_preserve_attributes = False
me_plane_004.use_mirror_vertex_groups = False
me_plane_004.update()

# ---- objects
ob_plane_004 = bpy.data.objects.new('Plane.004', me_plane_005)
ob_area = bpy.data.objects.new('Area', light_area)
ob_plane = bpy.data.objects.new('Plane', me_plane)
ob_plane_001 = bpy.data.objects.new('Plane.001', me_plane_002)
ob_plane_002 = bpy.data.objects.new('Plane.002', me_plane_003)
ob_plane_003 = bpy.data.objects.new('Plane.003', me_plane_004)

# ---- transforms, parenting, visibility, modifiers, constraints
ob_plane_004.location = (0.0, 0.0, 0.0)
ob_plane_004.hide_render = True
ob_plane_004.visible_camera = False
ob_plane_004.visible_diffuse = False
ob_plane_004.visible_glossy = False
ob_plane_004.visible_transmission = False
ob_plane_004.visible_volume_scatter = False
ob_plane_004.visible_shadow = False
ob_plane_004.display_type = 'WIRE'
ob_plane_004.show_wire = True
ob_plane_004.show_all_edges = True
ob_plane_004.lineart.crease_threshold = 0.0
ob_area.parent = ob_plane_004
ob_area.location = (0.0, 0.0, 0.0)
ob_area.rotation_euler = (3.142, 3.618e-23, 4.441e-16)
ob_area.hide_render = True
ob_area.visible_diffuse = False
ob_area.visible_glossy = False
ob_area.visible_transmission = False
ob_area.visible_volume_scatter = False
ob_area.visible_shadow = False
ob_area.display_type = 'WIRE'
ob_area.lineart.crease_threshold = 0.0
ob_plane.parent = ob_plane_004
ob_plane.location = (0.0, -0.03218, 0.0)
ob_plane.display_type = 'SOLID'
ob_plane.lineart.crease_threshold = 0.0
_m = ob_plane.modifiers.new('mirror_mirror', 'MIRROR')
_m.use_clip = True
_m = ob_plane.modifiers.new('Auto Smooth', 'NODES')
_m.node_group = ng_auto_smooth
_gi = [s.identifier for s in ng_auto_smooth.interface.items_tree if s.item_type == 'SOCKET' and s.in_out == 'INPUT']
_m[_gi[1]] = 1.047  # Angle
ob_plane_001.parent = ob_plane_004
ob_plane_001.location = (0.0, 0.007784, 0.01718)
ob_plane_001.display_type = 'SOLID'
ob_plane_001.lineart.crease_threshold = 0.0
_m = ob_plane_001.modifiers.new('mirror_mirror', 'MIRROR')
_m.use_clip = True
_m = ob_plane_001.modifiers.new('Auto Smooth', 'NODES')
_m.node_group = ng_auto_smooth
_gi = [s.identifier for s in ng_auto_smooth.interface.items_tree if s.item_type == 'SOCKET' and s.in_out == 'INPUT']
_m[_gi[1]] = 1.047  # Angle
ob_plane_002.parent = ob_plane_004
ob_plane_002.location = (0.0, 0.007784, 0.0009705)
ob_plane_002.display_type = 'SOLID'
ob_plane_002.lineart.crease_threshold = 0.0
_m = ob_plane_002.modifiers.new('mirror_mirror', 'MIRROR')
_m.use_clip = True
_m = ob_plane_002.modifiers.new('Auto Smooth', 'NODES')
_m.node_group = ng_auto_smooth
_gi = [s.identifier for s in ng_auto_smooth.interface.items_tree if s.item_type == 'SOCKET' and s.in_out == 'INPUT']
_m[_gi[1]] = 1.047  # Angle
ob_plane_003.parent = ob_plane_004
ob_plane_003.location = (0.0, -0.03218, 0.0)
ob_plane_003.hide_render = True
ob_plane_003.visible_camera = False
ob_plane_003.visible_diffuse = False
ob_plane_003.visible_glossy = False
ob_plane_003.visible_transmission = False
ob_plane_003.visible_volume_scatter = False
ob_plane_003.visible_shadow = False
ob_plane_003.display_type = 'WIRE'
ob_plane_003.show_wire = True
ob_plane_003.show_all_edges = True
ob_plane_003.lineart.crease_threshold = 0.0

# ---- collection membership
col_collection_1.objects.link(ob_plane_004)
col_collection_1.objects.link(ob_area)
col_collection_1.objects.link(ob_plane)
col_collection_1.objects.link(ob_plane_001)
col_collection_1.objects.link(ob_plane_002)
col_collection_1.objects.link(ob_plane_003)

# ---- scene / render settings (as saved in the file)
scene.frame_start = 1; scene.frame_end = 100; scene.frame_set(1)
scene.render.engine = 'CYCLES'
scene.render.image_settings.color_depth = '16'
scene.render.image_settings.compression = 90
scene.render.resolution_percentage = 50
scene.render.dither_intensity = 0.0
scene.render.use_simplify = True
scene.render.use_persistent_data = True
scene.cycles.use_denoising = False
scene.cycles.samples = 10
scene.cycles.sampling_pattern = 'TABULATED_SOBOL'
scene.cycles.light_sampling_threshold = 0.0
scene.cycles.use_adaptive_sampling = False
scene.cycles.use_light_tree = False
scene.cycles.caustics_reflective = False
scene.cycles.caustics_refractive = False
scene.cycles.blur_glossy = 4.0
scene.cycles.max_bounces = 4
scene.cycles.transmission_bounces = 4
scene.cycles.volume_bounces = 2
scene.cycles.transparent_max_bounces = 4
scene.cycles.use_animated_seed = True
scene.cycles.sample_clamp_direct = 4.0
scene.cycles.sample_clamp_indirect = 2.0
scene.cycles.debug_bvh_type = 'STATIC_BVH'
scene.view_settings.view_transform = 'Standard'
bpy.context.view_layer.update()

# ---- added for rendering (the .blend has no active camera): camera
cam_auto = bpy.data.cameras.new('AutoCamera')
cam_auto.lens = 50.0
cam_auto.sensor_width = 36.0
cam_auto.clip_end = 1000.0
ob_auto_camera = bpy.data.objects.new('AutoCamera', cam_auto)
scene.collection.objects.link(ob_auto_camera)
ob_auto_camera.location = (2.11709, -2.57243, 1.71601)
ob_auto_camera.rotation_euler = (1.09748, -7.21219e-08, 0.694738)
scene.camera = ob_auto_camera
bpy.context.view_layer.update()
